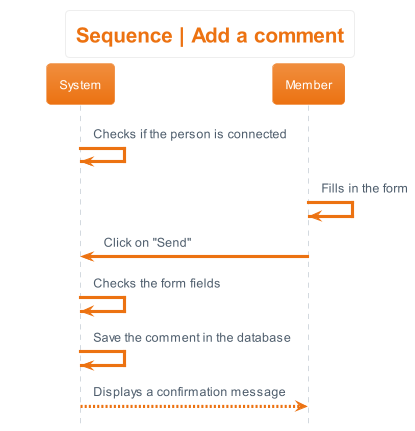

The diagram above was rendered by PlantUML. Its source (embedded in the PNG):
@startuml sequence__add_comment
hide footbox
skinparam actorStyle awesome
!theme aws-orange
skinparam backgroundcolor White

'Titre'
title Sequence | Add a comment

'Déroulement'
System -> System : Checks if the person is connected
Member -> Member : Fills in the form
Member -> System : Click on "Send"
System -> System : Checks the form fields
System -> System : Save the comment in the database
System --> Member : Displays a confirmation message
@enduml